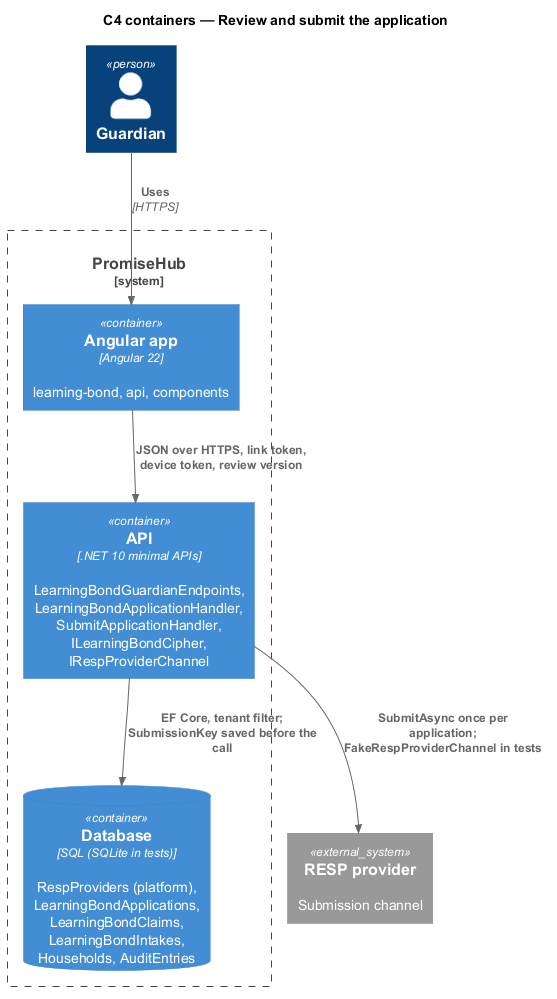

The diagram above was rendered by PlantUML. Its source (embedded in the PNG):
@startuml
!include <C4/C4_Container>
title C4 containers — Review and submit the application
Person(guardian, "Guardian")
System_Boundary(ph, "PromiseHub") {
  Container(web, "Angular app", "Angular 22", "learning-bond, api, components")
  Container(api, "API", ".NET 10 minimal APIs", "LearningBondGuardianEndpoints, LearningBondApplicationHandler, SubmitApplicationHandler, ILearningBondCipher, IRespProviderChannel")
  ContainerDb(db, "Database", "SQL (SQLite in tests)", "RespProviders (platform), LearningBondApplications, LearningBondClaims, LearningBondIntakes, Households, AuditEntries")
}
System_Ext(provider, "RESP provider", "Submission channel")
Rel(guardian, web, "Uses", "HTTPS")
Rel(web, api, "JSON over HTTPS, link token, device token, review version")
Rel(api, db, "EF Core, tenant filter; SubmissionKey saved before the call")
Rel(api, provider, "SubmitAsync once per application; FakeRespProviderChannel in tests")
@enduml